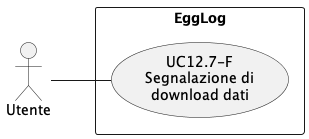

The diagram above was rendered by PlantUML. Its source (embedded in the PNG):
@startuml UC12_7
left to right direction
skinparam packageStyle rectangle

actor Utente

rectangle EggLog {
    usecase "UC12.7-F\nSegnalazione di\ndownload dati" as UC127
}

Utente -- UC127
@enduml